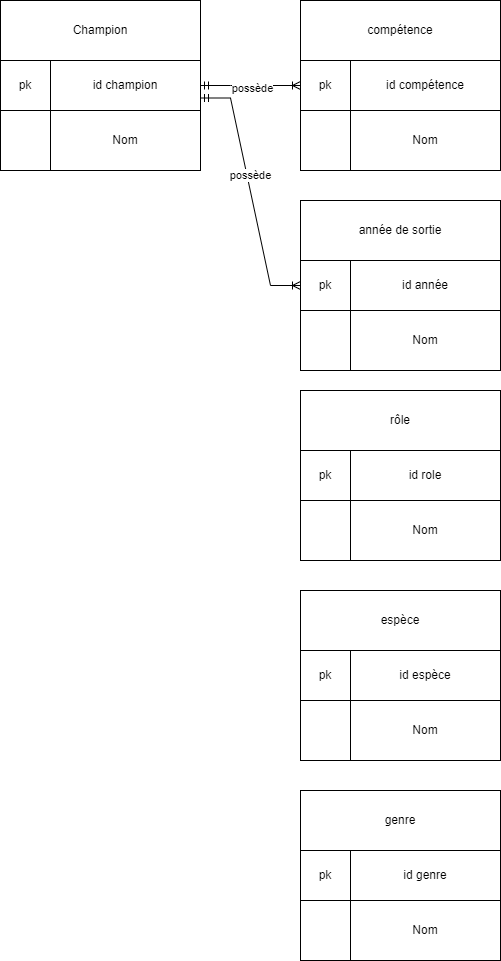

The diagram above was exported from draw.io. Its source (the exported page's mxGraphModel, read from the mxfile embedded in the PNG):
<mxGraphModel dx="1115" dy="608" grid="1" gridSize="10" guides="1" tooltips="1" connect="1" arrows="1" fold="1" page="1" pageScale="1" pageWidth="827" pageHeight="1169" math="0" shadow="0">
  <root>
    <mxCell id="0" />
    <mxCell id="1" parent="0" />
    <mxCell id="v3E2HgwzRKBJeHnN1Ffs-2" value="" style="rounded=0;whiteSpace=wrap;html=1;" parent="1" vertex="1">
      <mxGeometry x="30" y="50" width="200" height="170" as="geometry" />
    </mxCell>
    <mxCell id="v3E2HgwzRKBJeHnN1Ffs-3" value="Champion" style="rounded=0;whiteSpace=wrap;html=1;" parent="1" vertex="1">
      <mxGeometry x="30" y="50" width="200" height="60" as="geometry" />
    </mxCell>
    <mxCell id="v3E2HgwzRKBJeHnN1Ffs-4" value="id champion" style="rounded=0;whiteSpace=wrap;html=1;" parent="1" vertex="1">
      <mxGeometry x="80" y="110" width="150" height="50" as="geometry" />
    </mxCell>
    <mxCell id="v3E2HgwzRKBJeHnN1Ffs-5" value="Nom" style="rounded=0;whiteSpace=wrap;html=1;" parent="1" vertex="1">
      <mxGeometry x="80" y="160" width="150" height="60" as="geometry" />
    </mxCell>
    <mxCell id="v3E2HgwzRKBJeHnN1Ffs-6" value="pk" style="rounded=0;whiteSpace=wrap;html=1;" parent="1" vertex="1">
      <mxGeometry x="30" y="110" width="50" height="50" as="geometry" />
    </mxCell>
    <mxCell id="v3E2HgwzRKBJeHnN1Ffs-7" value="" style="rounded=0;whiteSpace=wrap;html=1;" parent="1" vertex="1">
      <mxGeometry x="330" y="50" width="200" height="170" as="geometry" />
    </mxCell>
    <mxCell id="v3E2HgwzRKBJeHnN1Ffs-8" value="compétence" style="rounded=0;whiteSpace=wrap;html=1;" parent="1" vertex="1">
      <mxGeometry x="330" y="50" width="200" height="60" as="geometry" />
    </mxCell>
    <mxCell id="v3E2HgwzRKBJeHnN1Ffs-9" value="id compétence" style="rounded=0;whiteSpace=wrap;html=1;" parent="1" vertex="1">
      <mxGeometry x="380" y="110" width="150" height="50" as="geometry" />
    </mxCell>
    <mxCell id="v3E2HgwzRKBJeHnN1Ffs-10" value="Nom" style="rounded=0;whiteSpace=wrap;html=1;" parent="1" vertex="1">
      <mxGeometry x="380" y="160" width="150" height="60" as="geometry" />
    </mxCell>
    <mxCell id="v3E2HgwzRKBJeHnN1Ffs-11" value="pk" style="rounded=0;whiteSpace=wrap;html=1;" parent="1" vertex="1">
      <mxGeometry x="330" y="110" width="50" height="50" as="geometry" />
    </mxCell>
    <mxCell id="v3E2HgwzRKBJeHnN1Ffs-15" value="" style="edgeStyle=entityRelationEdgeStyle;fontSize=12;html=1;endArrow=ERoneToMany;startArrow=ERmandOne;rounded=0;entryX=0;entryY=0.5;entryDx=0;entryDy=0;exitX=1;exitY=0.5;exitDx=0;exitDy=0;" parent="1" source="v3E2HgwzRKBJeHnN1Ffs-4" target="v3E2HgwzRKBJeHnN1Ffs-11" edge="1">
      <mxGeometry width="100" height="100" relative="1" as="geometry">
        <mxPoint x="220" y="270" as="sourcePoint" />
        <mxPoint x="320" y="170" as="targetPoint" />
      </mxGeometry>
    </mxCell>
    <mxCell id="v3E2HgwzRKBJeHnN1Ffs-16" value="possède" style="edgeLabel;html=1;align=center;verticalAlign=middle;resizable=0;points=[];" parent="v3E2HgwzRKBJeHnN1Ffs-15" vertex="1" connectable="0">
      <mxGeometry x="0.0268" y="-2" relative="1" as="geometry">
        <mxPoint as="offset" />
      </mxGeometry>
    </mxCell>
    <mxCell id="gFzveF4CMMsVdT-SKtQ8-4" value="" style="rounded=0;whiteSpace=wrap;html=1;" parent="1" vertex="1">
      <mxGeometry x="330" y="250" width="200" height="170" as="geometry" />
    </mxCell>
    <mxCell id="gFzveF4CMMsVdT-SKtQ8-5" value="année de sortie" style="rounded=0;whiteSpace=wrap;html=1;" parent="1" vertex="1">
      <mxGeometry x="330" y="250" width="200" height="60" as="geometry" />
    </mxCell>
    <mxCell id="gFzveF4CMMsVdT-SKtQ8-6" value="id année" style="rounded=0;whiteSpace=wrap;html=1;" parent="1" vertex="1">
      <mxGeometry x="380" y="310" width="150" height="50" as="geometry" />
    </mxCell>
    <mxCell id="gFzveF4CMMsVdT-SKtQ8-7" value="Nom" style="rounded=0;whiteSpace=wrap;html=1;" parent="1" vertex="1">
      <mxGeometry x="380" y="360" width="150" height="60" as="geometry" />
    </mxCell>
    <mxCell id="gFzveF4CMMsVdT-SKtQ8-8" value="pk" style="rounded=0;whiteSpace=wrap;html=1;" parent="1" vertex="1">
      <mxGeometry x="330" y="310" width="50" height="50" as="geometry" />
    </mxCell>
    <mxCell id="gFzveF4CMMsVdT-SKtQ8-10" value="" style="edgeStyle=entityRelationEdgeStyle;fontSize=12;html=1;endArrow=ERoneToMany;startArrow=ERmandOne;rounded=0;exitX=1;exitY=0.75;exitDx=0;exitDy=0;entryX=0;entryY=0.5;entryDx=0;entryDy=0;" parent="1" source="v3E2HgwzRKBJeHnN1Ffs-4" target="gFzveF4CMMsVdT-SKtQ8-8" edge="1">
      <mxGeometry width="100" height="100" relative="1" as="geometry">
        <mxPoint x="280" y="370" as="sourcePoint" />
        <mxPoint x="270" y="330" as="targetPoint" />
        <Array as="points">
          <mxPoint x="130" y="260" />
          <mxPoint x="150" y="340" />
        </Array>
      </mxGeometry>
    </mxCell>
    <mxCell id="gFzveF4CMMsVdT-SKtQ8-12" value="possède" style="edgeLabel;html=1;align=center;verticalAlign=middle;resizable=0;points=[];" parent="gFzveF4CMMsVdT-SKtQ8-10" vertex="1" connectable="0">
      <mxGeometry x="-0.1385" y="3" relative="1" as="geometry">
        <mxPoint y="1" as="offset" />
      </mxGeometry>
    </mxCell>
    <mxCell id="gFzveF4CMMsVdT-SKtQ8-13" value="" style="rounded=0;whiteSpace=wrap;html=1;" parent="1" vertex="1">
      <mxGeometry x="330" y="440" width="200" height="170" as="geometry" />
    </mxCell>
    <mxCell id="gFzveF4CMMsVdT-SKtQ8-14" value="rôle" style="rounded=0;whiteSpace=wrap;html=1;" parent="1" vertex="1">
      <mxGeometry x="330" y="440" width="200" height="60" as="geometry" />
    </mxCell>
    <mxCell id="gFzveF4CMMsVdT-SKtQ8-15" value="id role" style="rounded=0;whiteSpace=wrap;html=1;" parent="1" vertex="1">
      <mxGeometry x="380" y="500" width="150" height="50" as="geometry" />
    </mxCell>
    <mxCell id="gFzveF4CMMsVdT-SKtQ8-16" value="Nom" style="rounded=0;whiteSpace=wrap;html=1;" parent="1" vertex="1">
      <mxGeometry x="380" y="550" width="150" height="60" as="geometry" />
    </mxCell>
    <mxCell id="gFzveF4CMMsVdT-SKtQ8-17" value="pk" style="rounded=0;whiteSpace=wrap;html=1;" parent="1" vertex="1">
      <mxGeometry x="330" y="500" width="50" height="50" as="geometry" />
    </mxCell>
    <mxCell id="gFzveF4CMMsVdT-SKtQ8-18" value="" style="rounded=0;whiteSpace=wrap;html=1;" parent="1" vertex="1">
      <mxGeometry x="330" y="640" width="200" height="170" as="geometry" />
    </mxCell>
    <mxCell id="gFzveF4CMMsVdT-SKtQ8-19" value="espèce" style="rounded=0;whiteSpace=wrap;html=1;" parent="1" vertex="1">
      <mxGeometry x="330" y="640" width="200" height="60" as="geometry" />
    </mxCell>
    <mxCell id="gFzveF4CMMsVdT-SKtQ8-20" value="id espèce" style="rounded=0;whiteSpace=wrap;html=1;" parent="1" vertex="1">
      <mxGeometry x="380" y="700" width="150" height="50" as="geometry" />
    </mxCell>
    <mxCell id="gFzveF4CMMsVdT-SKtQ8-21" value="Nom" style="rounded=0;whiteSpace=wrap;html=1;" parent="1" vertex="1">
      <mxGeometry x="380" y="750" width="150" height="60" as="geometry" />
    </mxCell>
    <mxCell id="gFzveF4CMMsVdT-SKtQ8-22" value="pk" style="rounded=0;whiteSpace=wrap;html=1;" parent="1" vertex="1">
      <mxGeometry x="330" y="700" width="50" height="50" as="geometry" />
    </mxCell>
    <mxCell id="qiOx3w3gi68DIZdusO4R-1" value="" style="rounded=0;whiteSpace=wrap;html=1;" vertex="1" parent="1">
      <mxGeometry x="330" y="840" width="200" height="170" as="geometry" />
    </mxCell>
    <mxCell id="qiOx3w3gi68DIZdusO4R-2" value="genre" style="rounded=0;whiteSpace=wrap;html=1;" vertex="1" parent="1">
      <mxGeometry x="330" y="840" width="200" height="60" as="geometry" />
    </mxCell>
    <mxCell id="qiOx3w3gi68DIZdusO4R-3" value="id genre" style="rounded=0;whiteSpace=wrap;html=1;" vertex="1" parent="1">
      <mxGeometry x="380" y="900" width="150" height="50" as="geometry" />
    </mxCell>
    <mxCell id="qiOx3w3gi68DIZdusO4R-4" value="Nom" style="rounded=0;whiteSpace=wrap;html=1;" vertex="1" parent="1">
      <mxGeometry x="380" y="950" width="150" height="60" as="geometry" />
    </mxCell>
    <mxCell id="qiOx3w3gi68DIZdusO4R-5" value="pk" style="rounded=0;whiteSpace=wrap;html=1;" vertex="1" parent="1">
      <mxGeometry x="330" y="900" width="50" height="50" as="geometry" />
    </mxCell>
  </root>
</mxGraphModel>